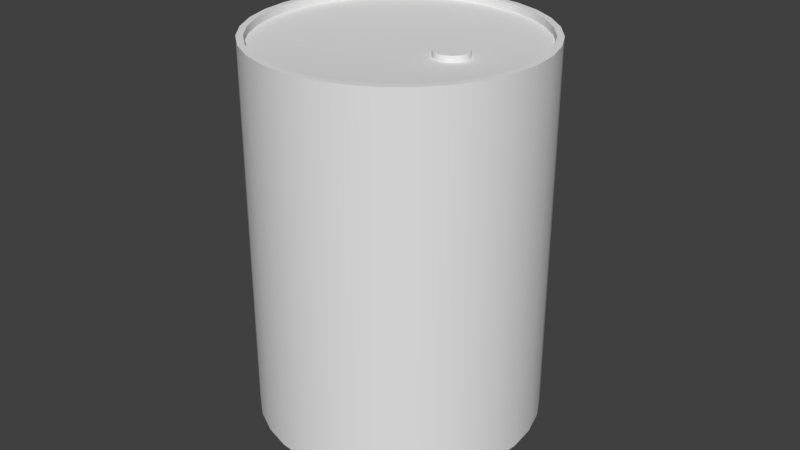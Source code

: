 # Source: barrel_01_01.blend  (saved by Blender 2.78.5; exported with 4.5.12 LTS)
import bpy
from mathutils import Matrix  # noqa: F401  (used for matrix-valued properties, if any)

bpy.ops.wm.read_factory_settings(use_empty=True)
scene = bpy.context.scene
scene.name = 'Scene'

# ---- collections
col_collection_1 = bpy.data.collections.new('Collection 1'); scene.collection.children.link(col_collection_1)
col_collection_2 = bpy.data.collections.new('Collection 2'); scene.collection.children.link(col_collection_2)
col_collection_2.hide_render = True
col_collection_2.hide_viewport = True
col_collection_3 = bpy.data.collections.new('Collection 3'); scene.collection.children.link(col_collection_3)
col_collection_3.hide_render = True
col_collection_3.hide_viewport = True
col_collection_4 = bpy.data.collections.new('Collection 4'); scene.collection.children.link(col_collection_4)
col_collection_4.hide_render = True
col_collection_4.hide_viewport = True

# ---- world
world_world = bpy.data.worlds.new('World'); scene.world = world_world
world_world.color = (0.05088, 0.05088, 0.05088)
world_world.use_sun_shadow = False
world_world.sun_shadow_jitter_overblur = 0.0
world_world.cycles.sampling_method = 'MANUAL'

# ---- meshes
me_cylinder = bpy.data.meshes.new('Cylinder')
me_cylinder.from_pydata([(-1.741e-08, 0.9544, -1.0), (-1.741e-08, 0.9544, 1.0), (0.1862, 0.9361, -1.0), (0.1862, 0.9361, 1.0), (0.3652, 0.8817, -1.0), (0.3652, 0.8817, 1.0), (0.5302, 0.7936, -1.0), (0.5302, 0.7936, 1.0), (0.6749, 0.6749, -1.0), (0.6749, 0.6749, 1.0), (0.7936, 0.5302, -1.0), (0.7936, 0.5302, 1.0), (0.8817, 0.3652, -1.0), (0.8817, 0.3652, 1.0), (0.9361, 0.1862, -1.0), (0.9361, 0.1862, 1.0), (0.9544, 6.85e-08, -1.0), (0.9544, 6.85e-08, 1.0), (0.9361, -0.1862, -1.0), (0.9361, -0.1862, 1.0), (0.8817, -0.3652, -1.0), (0.8817, -0.3652, 1.0), (0.7936, -0.5302, -1.0), (0.7936, -0.5302, 1.0), (0.6749, -0.6749, -1.0), (0.6749, -0.6749, 1.0), (0.5302, -0.7936, -1.0), (0.5302, -0.7936, 1.0), (0.3652, -0.8817, -1.0), (0.3652, -0.8817, 1.0), (0.1862, -0.9361, -1.0), (0.1862, -0.9361, 1.0), (-3.118e-07, -0.9544, -1.0), (-3.118e-07, -0.9544, 1.0), (-0.1862, -0.9361, -1.0), (-0.1862, -0.9361, 1.0), (-0.3652, -0.8817, -1.0), (-0.3652, -0.8817, 1.0), (-0.5302, -0.7936, -1.0), (-0.5302, -0.7936, 1.0), (-0.6749, -0.6749, -1.0), (-0.6749, -0.6749, 1.0), (-0.7936, -0.5302, -1.0), (-0.7936, -0.5302, 1.0), (-0.8818, -0.3652, -1.0), (-0.8818, -0.3652, 1.0), (-0.9361, -0.1862, -1.0), (-0.9361, -0.1862, 1.0), (-0.9544, 9.239e-07, -1.0), (-0.9544, 9.239e-07, 1.0), (-0.9361, 0.1862, -1.0), (-0.9361, 0.1862, 1.0), (-0.8817, 0.3652, -1.0), (-0.8817, 0.3652, 1.0), (-0.7936, 0.5302, -1.0), (-0.7936, 0.5302, 1.0), (-0.6749, 0.6749, -1.0), (-0.6749, 0.6749, 1.0), (-0.5302, 0.7936, -1.0), (-0.5302, 0.7936, 1.0), (-0.3652, 0.8818, -1.0), (-0.3652, 0.8818, 1.0), (-0.1862, 0.9361, -1.0), (-0.1862, 0.9361, 1.0), (0.0, 1.0, -1.0), (0.1951, 0.9808, -1.0), (0.1951, 0.9808, 1.0), (0.0, 1.0, 1.0), (0.3827, 0.9239, -1.0), (0.3827, 0.9239, 1.0), (0.5556, 0.8315, -1.0), (0.5556, 0.8315, 1.0), (0.7071, 0.7071, -1.0), (0.7071, 0.7071, 1.0), (0.8315, 0.5556, -1.0), (0.8315, 0.5556, 1.0), (0.9239, 0.3827, -1.0), (0.9239, 0.3827, 1.0), (0.9808, 0.1951, -1.0), (0.9808, 0.1951, 1.0), (1.0, 7.55e-08, -1.0), (1.0, 7.55e-08, 1.0), (0.9808, -0.1951, -1.0), (0.9808, -0.1951, 1.0), (0.9239, -0.3827, -1.0), (0.9239, -0.3827, 1.0), (0.8315, -0.5556, -1.0), (0.8315, -0.5556, 1.0), (0.7071, -0.7071, -1.0), (0.7071, -0.7071, 1.0), (0.5556, -0.8315, -1.0), (0.5556, -0.8315, 1.0), (0.3827, -0.9239, -1.0), (0.3827, -0.9239, 1.0), (0.1951, -0.9808, -1.0), (0.1951, -0.9808, 1.0), (-3.258e-07, -1.0, -1.0), (-3.258e-07, -1.0, 1.0), (-0.1951, -0.9808, -1.0), (-0.1951, -0.9808, 1.0), (-0.3827, -0.9239, -1.0), (-0.3827, -0.9239, 1.0), (-0.5556, -0.8315, -1.0), (-0.5556, -0.8315, 1.0), (-0.7071, -0.7071, -1.0), (-0.7071, -0.7071, 1.0), (-0.8315, -0.5556, -1.0), (-0.8315, -0.5556, 1.0), (-0.9239, -0.3827, -1.0), (-0.9239, -0.3827, 1.0), (-0.9808, -0.1951, -1.0), (-0.9808, -0.1951, 1.0), (-1.0, 9.656e-07, -1.0), (-1.0, 9.656e-07, 1.0), (-0.9808, 0.1951, -1.0), (-0.9808, 0.1951, 1.0), (-0.9239, 0.3827, -1.0), (-0.9239, 0.3827, 1.0), (-0.8315, 0.5556, -1.0), (-0.8315, 0.5556, 1.0), (-0.7071, 0.7071, -1.0), (-0.7071, 0.7071, 1.0), (-0.5556, 0.8315, -1.0), (-0.5556, 0.8315, 1.0), (-0.3827, 0.9239, -1.0), (-0.3827, 0.9239, 1.0), (-0.1951, 0.9808, -1.0), (-0.1951, 0.9808, 1.0), (-1.741e-08, 0.9544, -0.9609), (0.1862, 0.9361, -0.9609), (0.1862, 0.9361, 0.9609), (-1.741e-08, 0.9544, 0.9609), (0.3652, 0.8817, -0.9609), (0.3652, 0.8817, 0.9609), (0.5302, 0.7936, -0.9609), (0.5302, 0.7936, 0.9609), (0.6749, 0.6749, -0.9609), (0.6749, 0.6749, 0.9609), (0.7936, 0.5302, -0.9609), (0.7936, 0.5302, 0.9609), (0.8817, 0.3652, -0.9609), (0.8817, 0.3652, 0.9609), (0.9361, 0.1862, -0.9609), (0.9361, 0.1862, 0.9609), (0.9544, 6.85e-08, -0.9609), (0.9544, 6.85e-08, 0.9609), (0.9361, -0.1862, -0.9609), (0.9361, -0.1862, 0.9609), (0.8817, -0.3652, -0.9609), (0.8817, -0.3652, 0.9609), (0.7936, -0.5302, -0.9609), (0.7936, -0.5302, 0.9609), (0.6749, -0.6749, -0.9609), (0.6749, -0.6749, 0.9609), (0.5302, -0.7936, -0.9609), (0.5302, -0.7936, 0.9609), (0.3652, -0.8817, -0.9609), (0.3652, -0.8817, 0.9609), (0.1862, -0.9361, -0.9609), (0.1862, -0.9361, 0.9609), (-3.118e-07, -0.9544, -0.9609), (-3.118e-07, -0.9544, 0.9609), (-0.1862, -0.9361, -0.9609), (-0.1862, -0.9361, 0.9609), (-0.3652, -0.8817, -0.9609), (-0.3652, -0.8817, 0.9609), (-0.5302, -0.7936, -0.9609), (-0.5302, -0.7936, 0.9609), (-0.6749, -0.6749, -0.9609), (-0.6749, -0.6749, 0.9609), (-0.7936, -0.5302, -0.9609), (-0.7936, -0.5302, 0.9609), (-0.8818, -0.3652, -0.9609), (-0.8818, -0.3652, 0.9609), (-0.9361, -0.1862, -0.9609), (-0.9361, -0.1862, 0.9609), (-0.9544, 9.239e-07, -0.9609), (-0.9544, 9.239e-07, 0.9609), (-0.9361, 0.1862, -0.9609), (-0.9361, 0.1862, 0.9609), (-0.8817, 0.3652, -0.9609), (-0.8817, 0.3652, 0.9609), (-0.7936, 0.5302, -0.9609), (-0.7936, 0.5302, 0.9609), (-0.6749, 0.6749, -0.9609), (-0.6749, 0.6749, 0.9609), (-0.5302, 0.7936, -0.9609), (-0.5302, 0.7936, 0.9609), (-0.3652, 0.8818, -0.9609), (-0.3652, 0.8818, 0.9609), (-0.1862, 0.9361, -0.9609), (-0.1862, 0.9361, 0.9609), (-9.576e-08, 0.2296, -0.883), (0.04478, 0.2251, -0.883), (0.4368, 0.1839, 0.944), (0.4003, 0.1875, 0.944), (0.08785, 0.2121, -0.883), (0.472, 0.1732, 0.944), (0.1275, 0.1909, -0.883), (0.5044, 0.1559, 0.944), (0.1623, 0.1623, -0.883), (0.5328, 0.1326, 0.944), (0.1909, 0.1275, -0.883), (0.5561, 0.1042, 0.944), (0.2121, 0.08785, -0.883), (0.5735, 0.07174, 0.944), (0.2251, 0.04478, -0.883), (0.5841, 0.03657, 0.944), (0.2296, 2.037e-08, -0.883), (0.5877, 5.338e-08, 0.944), (0.2251, -0.04478, -0.883), (0.5841, -0.03657, 0.944), (0.2121, -0.08785, -0.883), (0.5735, -0.07174, 0.944), (0.1909, -0.1275, -0.883), (0.5561, -0.1042, 0.944), (0.1623, -0.1623, -0.883), (0.5328, -0.1326, 0.944), (0.1275, -0.1909, -0.883), (0.5044, -0.1559, 0.944), (0.08785, -0.2121, -0.883), (0.472, -0.1732, 0.944), (0.04478, -0.2251, -0.883), (0.4368, -0.1839, 0.944), (-8.814e-08, -0.2296, -0.883), (0.4003, -0.1875, 0.944), (-0.04478, -0.2251, -0.883), (0.3637, -0.1839, 0.944), (-0.08785, -0.2121, -0.883), (0.3285, -0.1732, 0.944), (-0.1275, -0.1909, -0.883), (0.2961, -0.1559, 0.944), (-0.1623, -0.1623, -0.883), (0.2677, -0.1326, 0.944), (-0.1909, -0.1275, -0.883), (0.2444, -0.1042, 0.944), (-0.2121, -0.08785, -0.883), (0.227, -0.07174, 0.944), (-0.2251, -0.04478, -0.883), (0.2164, -0.03657, 0.944), (-0.2296, 2.546e-07, -0.883), (0.2128, 2.425e-07, 0.944), (-0.2251, 0.04478, -0.883), (0.2164, 0.03658, 0.944), (-0.2121, 0.08785, -0.883), (0.227, 0.07174, 0.944), (-0.1909, 0.1275, -0.883), (0.2444, 0.1042, 0.944), (-0.1623, 0.1623, -0.883), (0.2677, 0.1326, 0.944), (-0.1275, 0.1909, -0.883), (0.2961, 0.1559, 0.944), (-0.08785, 0.2121, -0.883), (0.3285, 0.1732, 0.944), (-0.04478, 0.2251, -0.883), (0.3637, 0.1839, 0.944), (2.58e-08, 0.7216, -0.9357), (0.1408, 0.7077, -0.9357), (0.2761, 0.6667, -0.9357), (0.4009, 0.6, -0.9357), (0.5102, 0.5102, -0.9357), (0.6, 0.4009, -0.9357), (0.6667, 0.2761, -0.9357), (0.7077, 0.1408, -0.9357), (0.7216, 1.29e-07, -0.9357), (0.7077, -0.1408, -0.9357), (0.6667, -0.2761, -0.9357), (0.6, -0.4009, -0.9357), (0.5102, -0.5102, -0.9357), (0.4009, -0.6, -0.9357), (0.2761, -0.6667, -0.9357), (0.1408, -0.7077, -0.9357), (-1.968e-07, -0.7216, -0.9357), (-0.1408, -0.7077, -0.9357), (-0.2761, -0.6667, -0.9357), (-0.4009, -0.6, -0.9357), (-0.5102, -0.5102, -0.9357), (-0.6, -0.4009, -0.9357), (-0.6667, -0.2761, -0.9357), (-0.7077, -0.1408, -0.9357), (-0.7216, 7.758e-07, -0.9357), (-0.7077, 0.1408, -0.9357), (-0.6667, 0.2761, -0.9357), (-0.6, 0.4009, -0.9357), (-0.5102, 0.5102, -0.9357), (-0.4009, 0.6, -0.9357), (-0.2761, 0.6667, -0.9357), (-0.1408, 0.7077, -0.9357), (0.1408, 0.7077, 0.944), (2.58e-08, 0.7216, 0.944), (0.2761, 0.6667, 0.944), (0.4009, 0.6, 0.944), (0.5102, 0.5102, 0.944), (0.6, 0.4009, 0.944), (0.6667, 0.2761, 0.944), (0.7077, 0.1408, 0.944), (0.7216, 1.29e-07, 0.944), (0.7077, -0.1408, 0.944), (0.6667, -0.2761, 0.944), (0.6, -0.4009, 0.944), (0.5102, -0.5102, 0.944), (0.4009, -0.6, 0.944), (0.2761, -0.6667, 0.944), (0.1408, -0.7077, 0.944), (-1.968e-07, -0.7216, 0.944), (-0.1408, -0.7077, 0.944), (-0.2761, -0.6667, 0.944), (-0.4009, -0.6, 0.944), (-0.5102, -0.5102, 0.944), (-0.6, -0.4009, 0.944), (-0.6667, -0.2761, 0.944), (-0.7077, -0.1408, 0.944), (-0.7216, 7.758e-07, 0.944), (-0.7077, 0.1408, 0.944), (-0.6667, 0.2761, 0.944), (-0.6, 0.4009, 0.944), (-0.5102, 0.5102, 0.944), (-0.4009, 0.6, 0.944), (-0.2761, 0.6667, 0.944), (-0.1408, 0.7077, 0.944), (0.4236, 0.1172, 0.944), (0.4003, 0.1195, 0.944), (0.446, 0.1104, 0.944), (0.4667, 0.09938, 0.944), (0.4848, 0.08451, 0.944), (0.4996, 0.0664, 0.944), (0.5107, 0.04574, 0.944), (0.5175, 0.02332, 0.944), (0.5198, 8.805e-08, 0.944), (0.5175, -0.02332, 0.944), (0.5107, -0.04574, 0.944), (0.4996, -0.0664, 0.944), (0.4848, -0.08451, 0.944), (0.4667, -0.09938, 0.944), (0.446, -0.1104, 0.944), (0.4236, -0.1172, 0.944), (0.4003, -0.1195, 0.944), (0.3769, -0.1172, 0.944), (0.3545, -0.1104, 0.944), (0.3338, -0.09938, 0.944), (0.3157, -0.08451, 0.944), (0.3009, -0.0664, 0.944), (0.2898, -0.04574, 0.944), (0.283, -0.02332, 0.944), (0.2807, 2.086e-07, 0.944), (0.283, 0.02332, 0.944), (0.2898, 0.04574, 0.944), (0.3009, 0.0664, 0.944), (0.3157, 0.08451, 0.944), (0.3338, 0.09938, 0.944), (0.3545, 0.1104, 0.944), (0.3769, 0.1172, 0.944), (0.4236, 0.1172, 0.9754), (0.4003, 0.1195, 0.9754), (0.446, 0.1104, 0.9754), (0.4667, 0.09938, 0.9754), (0.4848, 0.08451, 0.9754), (0.4996, 0.0664, 0.9754), (0.5107, 0.04574, 0.9754), (0.5175, 0.02332, 0.9754), (0.5198, 8.805e-08, 0.9754), (0.5175, -0.02332, 0.9754), (0.5107, -0.04574, 0.9754), (0.4996, -0.0664, 0.9754), (0.4848, -0.08451, 0.9754), (0.4667, -0.09938, 0.9754), (0.446, -0.1104, 0.9754), (0.4236, -0.1172, 0.9754), (0.4003, -0.1195, 0.9754), (0.3769, -0.1172, 0.9754), (0.3545, -0.1104, 0.9754), (0.3338, -0.09938, 0.9754), (0.3157, -0.08451, 0.9754), (0.3009, -0.0664, 0.9754), (0.2898, -0.04574, 0.9754), (0.283, -0.02332, 0.9754), (0.2807, 2.086e-07, 0.9754), (0.283, 0.02332, 0.9754), (0.2898, 0.04574, 0.9754), (0.3009, 0.0664, 0.9754), (0.3157, 0.08451, 0.9754), (0.3338, 0.09938, 0.9754), (0.3545, 0.1104, 0.9754), (0.3769, 0.1172, 0.9754)], [], [(64, 67, 66, 65), (65, 66, 69, 68), (68, 69, 71, 70), (70, 71, 73, 72), (72, 73, 75, 74), (74, 75, 77, 76), (76, 77, 79, 78), (78, 79, 81, 80), (80, 81, 83, 82), (82, 83, 85, 84), (84, 85, 87, 86), (86, 87, 89, 88), (88, 89, 91, 90), (90, 91, 93, 92), (92, 93, 95, 94), (94, 95, 97, 96), (96, 97, 99, 98), (98, 99, 101, 100), (100, 101, 103, 102), (102, 103, 105, 104), (104, 105, 107, 106), (106, 107, 109, 108), (108, 109, 111, 110), (110, 111, 113, 112), (112, 113, 115, 114), (114, 115, 117, 116), (116, 117, 119, 118), (118, 119, 121, 120), (120, 121, 123, 122), (122, 123, 125, 124), (46, 48, 176, 174), (124, 125, 127, 126), (126, 127, 67, 64), (21, 19, 147, 149), (2, 0, 64, 65), (1, 3, 66, 67), (4, 2, 65, 68), (3, 5, 69, 66), (6, 4, 68, 70), (5, 7, 71, 69), (8, 6, 70, 72), (7, 9, 73, 71), (10, 8, 72, 74), (9, 11, 75, 73), (12, 10, 74, 76), (11, 13, 77, 75), (14, 12, 76, 78), (13, 15, 79, 77), (16, 14, 78, 80), (15, 17, 81, 79), (18, 16, 80, 82), (17, 19, 83, 81), (20, 18, 82, 84), (19, 21, 85, 83), (22, 20, 84, 86), (21, 23, 87, 85), (24, 22, 86, 88), (23, 25, 89, 87), (26, 24, 88, 90), (25, 27, 91, 89), (28, 26, 90, 92), (27, 29, 93, 91), (30, 28, 92, 94), (29, 31, 95, 93), (32, 30, 94, 96), (31, 33, 97, 95), (34, 32, 96, 98), (33, 35, 99, 97), (36, 34, 98, 100), (35, 37, 101, 99), (38, 36, 100, 102), (37, 39, 103, 101), (40, 38, 102, 104), (39, 41, 105, 103), (42, 40, 104, 106), (41, 43, 107, 105), (44, 42, 106, 108), (43, 45, 109, 107), (46, 44, 108, 110), (45, 47, 111, 109), (48, 46, 110, 112), (47, 49, 113, 111), (50, 48, 112, 114), (49, 51, 115, 113), (52, 50, 114, 116), (51, 53, 117, 115), (54, 52, 116, 118), (53, 55, 119, 117), (56, 54, 118, 120), (55, 57, 121, 119), (58, 56, 120, 122), (57, 59, 123, 121), (60, 58, 122, 124), (59, 61, 125, 123), (62, 60, 124, 126), (61, 63, 127, 125), (0, 62, 126, 64), (63, 1, 67, 127), (179, 177, 312, 313), (150, 152, 268, 267), (20, 22, 150, 148), (49, 47, 175, 177), (23, 21, 149, 151), (48, 50, 178, 176), (22, 24, 152, 150), (51, 49, 177, 179), (25, 23, 151, 153), (50, 52, 180, 178), (24, 26, 154, 152), (53, 51, 179, 181), (27, 25, 153, 155), (52, 54, 182, 180), (26, 28, 156, 154), (0, 2, 129, 128), (55, 53, 181, 183), (29, 27, 155, 157), (3, 1, 131, 130), (54, 56, 184, 182), (28, 30, 158, 156), (2, 4, 132, 129), (57, 55, 183, 185), (31, 29, 157, 159), (5, 3, 130, 133), (56, 58, 186, 184), (30, 32, 160, 158), (4, 6, 134, 132), (59, 57, 185, 187), (33, 31, 159, 161), (7, 5, 133, 135), (58, 60, 188, 186), (32, 34, 162, 160), (6, 8, 136, 134), (61, 59, 187, 189), (35, 33, 161, 163), (9, 7, 135, 137), (60, 62, 190, 188), (34, 36, 164, 162), (8, 10, 138, 136), (63, 61, 189, 191), (37, 35, 163, 165), (11, 9, 137, 139), (62, 0, 128, 190), (36, 38, 166, 164), (10, 12, 140, 138), (1, 63, 191, 131), (39, 37, 165, 167), (13, 11, 139, 141), (38, 40, 168, 166), (12, 14, 142, 140), (41, 39, 167, 169), (15, 13, 141, 143), (40, 42, 170, 168), (14, 16, 144, 142), (43, 41, 169, 171), (17, 15, 143, 145), (42, 44, 172, 170), (16, 18, 146, 144), (45, 43, 171, 173), (19, 17, 145, 147), (44, 46, 174, 172), (18, 20, 148, 146), (47, 45, 173, 175), (231, 229, 338, 339), (192, 193, 196, 198, 200, 202, 204, 206, 208, 210, 212, 214, 216, 218, 220, 222, 224, 226, 228, 230, 232, 234, 236, 238, 240, 242, 244, 246, 248, 250, 252, 254), (153, 151, 299, 300), (178, 180, 282, 281), (152, 154, 269, 268), (181, 179, 313, 314), (155, 153, 300, 301), (180, 182, 283, 282), (154, 156, 270, 269), (128, 129, 257, 256), (183, 181, 314, 315), (157, 155, 301, 302), (130, 131, 289, 288), (182, 184, 284, 283), (156, 158, 271, 270), (129, 132, 258, 257), (185, 183, 315, 316), (159, 157, 302, 303), (133, 130, 288, 290), (184, 186, 285, 284), (158, 160, 272, 271), (132, 134, 259, 258), (187, 185, 316, 317), (161, 159, 303, 304), (135, 133, 290, 291), (186, 188, 286, 285), (160, 162, 273, 272), (134, 136, 260, 259), (189, 187, 317, 318), (163, 161, 304, 305), (137, 135, 291, 292), (188, 190, 287, 286), (162, 164, 274, 273), (136, 138, 261, 260), (191, 189, 318, 319), (165, 163, 305, 306), (139, 137, 292, 293), (190, 128, 256, 287), (164, 166, 275, 274), (138, 140, 262, 261), (131, 191, 319, 289), (167, 165, 306, 307), (141, 139, 293, 294), (166, 168, 276, 275), (140, 142, 263, 262), (169, 167, 307, 308), (143, 141, 294, 295), (168, 170, 277, 276), (142, 144, 264, 263), (171, 169, 308, 309), (145, 143, 295, 296), (170, 172, 278, 277), (144, 146, 265, 264), (173, 171, 309, 310), (147, 145, 296, 297), (172, 174, 279, 278), (146, 148, 266, 265), (175, 173, 310, 311), (149, 147, 297, 298), (174, 176, 280, 279), (148, 150, 267, 266), (177, 175, 311, 312), (151, 149, 298, 299), (176, 178, 281, 280), (193, 192, 256, 257), (196, 193, 257, 258), (198, 196, 258, 259), (200, 198, 259, 260), (202, 200, 260, 261), (204, 202, 261, 262), (206, 204, 262, 263), (208, 206, 263, 264), (210, 208, 264, 265), (212, 210, 265, 266), (214, 212, 266, 267), (216, 214, 267, 268), (218, 216, 268, 269), (220, 218, 269, 270), (222, 220, 270, 271), (224, 222, 271, 272), (226, 224, 272, 273), (228, 226, 273, 274), (230, 228, 274, 275), (232, 230, 275, 276), (234, 232, 276, 277), (236, 234, 277, 278), (238, 236, 278, 279), (240, 238, 279, 280), (242, 240, 280, 281), (244, 242, 281, 282), (246, 244, 282, 283), (248, 246, 283, 284), (250, 248, 284, 285), (252, 250, 285, 286), (254, 252, 286, 287), (192, 254, 287, 256), (195, 194, 288, 289), (194, 197, 290, 288), (197, 199, 291, 290), (199, 201, 292, 291), (201, 203, 293, 292), (203, 205, 294, 293), (205, 207, 295, 294), (207, 209, 296, 295), (209, 211, 297, 296), (211, 213, 298, 297), (213, 215, 299, 298), (215, 217, 300, 299), (217, 219, 301, 300), (219, 221, 302, 301), (221, 223, 303, 302), (223, 225, 304, 303), (225, 227, 305, 304), (227, 229, 306, 305), (229, 231, 307, 306), (231, 233, 308, 307), (233, 235, 309, 308), (235, 237, 310, 309), (237, 239, 311, 310), (239, 241, 312, 311), (241, 243, 313, 312), (243, 245, 314, 313), (245, 247, 315, 314), (247, 249, 316, 315), (249, 251, 317, 316), (251, 253, 318, 317), (253, 255, 319, 318), (255, 195, 289, 319), (342, 341, 373, 374), (205, 203, 325, 326), (233, 231, 339, 340), (207, 205, 326, 327), (235, 233, 340, 341), (209, 207, 327, 328), (237, 235, 341, 342), (211, 209, 328, 329), (239, 237, 342, 343), (213, 211, 329, 330), (241, 239, 343, 344), (215, 213, 330, 331), (243, 241, 344, 345), (217, 215, 331, 332), (245, 243, 345, 346), (219, 217, 332, 333), (247, 245, 346, 347), (221, 219, 333, 334), (194, 195, 321, 320), (249, 247, 347, 348), (223, 221, 334, 335), (197, 194, 320, 322), (251, 249, 348, 349), (225, 223, 335, 336), (199, 197, 322, 323), (253, 251, 349, 350), (227, 225, 336, 337), (201, 199, 323, 324), (255, 253, 350, 351), (229, 227, 337, 338), (203, 201, 324, 325), (195, 255, 351, 321), (352, 353, 383, 382, 381, 380, 379, 378, 377, 376, 375, 374, 373, 372, 371, 370, 369, 368, 367, 366, 365, 364, 363, 362, 361, 360, 359, 358, 357, 356, 355, 354), (329, 328, 360, 361), (343, 342, 374, 375), (330, 329, 361, 362), (344, 343, 375, 376), (331, 330, 362, 363), (345, 344, 376, 377), (332, 331, 363, 364), (346, 345, 377, 378), (333, 332, 364, 365), (347, 346, 378, 379), (334, 333, 365, 366), (320, 321, 353, 352), (348, 347, 379, 380), (335, 334, 366, 367), (322, 320, 352, 354), (349, 348, 380, 381), (336, 335, 367, 368), (323, 322, 354, 355), (350, 349, 381, 382), (337, 336, 368, 369), (324, 323, 355, 356), (351, 350, 382, 383), (338, 337, 369, 370), (325, 324, 356, 357), (321, 351, 383, 353), (339, 338, 370, 371), (326, 325, 357, 358), (340, 339, 371, 372), (327, 326, 358, 359), (341, 340, 372, 373), (328, 327, 359, 360)])
me_cylinder.polygons.foreach_set('use_smooth', [True] * 354)
me_cylinder.use_remesh_preserve_volume = False
me_cylinder.use_remesh_preserve_attributes = False
me_cylinder.use_mirror_vertex_groups = False
me_cylinder.update()
me_cylinder_001 = bpy.data.meshes.new('Cylinder.001')
me_cylinder_001.from_pydata([(0.1862, 0.9361, -1.0), (0.1862, 0.9361, 1.0), (0.5302, 0.7936, -1.0), (0.5302, 0.7936, 1.0), (0.7936, 0.5302, -1.0), (0.7936, 0.5302, 1.0), (0.9361, 0.1862, -1.0), (0.9361, 0.1862, 1.0), (0.9361, -0.1862, -1.0), (0.9361, -0.1862, 1.0), (0.7936, -0.5302, -1.0), (0.7936, -0.5302, 1.0), (0.5302, -0.7936, -1.0), (0.5302, -0.7936, 1.0), (0.1862, -0.9361, -1.0), (0.1862, -0.9361, 1.0), (-0.1862, -0.9361, -1.0), (-0.1862, -0.9361, 1.0), (-0.5302, -0.7936, -1.0), (-0.5302, -0.7936, 1.0), (-0.7936, -0.5302, -1.0), (-0.7936, -0.5302, 1.0), (-0.9361, -0.1862, -1.0), (-0.9361, -0.1862, 1.0), (-0.9361, 0.1862, -1.0), (-0.9361, 0.1862, 1.0), (-0.7936, 0.5302, -1.0), (-0.7936, 0.5302, 1.0), (-0.5302, 0.7936, -1.0), (-0.5302, 0.7936, 1.0), (-0.1862, 0.9361, -1.0), (-0.1862, 0.9361, 1.0), (0.1951, 0.9808, -1.0), (0.1951, 0.9808, 1.0), (0.5556, 0.8315, -1.0), (0.5556, 0.8315, 1.0), (0.8315, 0.5556, -1.0), (0.8315, 0.5556, 1.0), (0.9808, 0.1951, -1.0), (0.9808, 0.1951, 1.0), (0.9808, -0.1951, -1.0), (0.9808, -0.1951, 1.0), (0.8315, -0.5556, -1.0), (0.8315, -0.5556, 1.0), (0.5556, -0.8315, -1.0), (0.5556, -0.8315, 1.0), (0.1951, -0.9808, -1.0), (0.1951, -0.9808, 1.0), (-0.1951, -0.9808, -1.0), (-0.1951, -0.9808, 1.0), (-0.5556, -0.8315, -1.0), (-0.5556, -0.8315, 1.0), (-0.8315, -0.5556, -1.0), (-0.8315, -0.5556, 1.0), (-0.9808, -0.1951, -1.0), (-0.9808, -0.1951, 1.0), (-0.9808, 0.1951, -1.0), (-0.9808, 0.1951, 1.0), (-0.8315, 0.5556, -1.0), (-0.8315, 0.5556, 1.0), (-0.5556, 0.8315, -1.0), (-0.5556, 0.8315, 1.0), (-0.1951, 0.9808, -1.0), (-0.1951, 0.9808, 1.0), (0.1862, 0.9361, -0.9609), (0.1862, 0.9361, 0.9609), (0.5302, 0.7936, -0.9609), (0.5302, 0.7936, 0.9609), (0.7936, 0.5302, -0.9609), (0.7936, 0.5302, 0.9609), (0.9361, 0.1862, -0.9609), (0.9361, 0.1862, 0.9609), (0.9361, -0.1862, -0.9609), (0.9361, -0.1862, 0.9609), (0.7936, -0.5302, -0.9609), (0.7936, -0.5302, 0.9609), (0.5302, -0.7936, -0.9609), (0.5302, -0.7936, 0.9609), (0.1862, -0.9361, -0.9609), (0.1862, -0.9361, 0.9609), (-0.1862, -0.9361, -0.9609), (-0.1862, -0.9361, 0.9609), (-0.5302, -0.7936, -0.9609), (-0.5302, -0.7936, 0.9609), (-0.7936, -0.5302, -0.9609), (-0.7936, -0.5302, 0.9609), (-0.9361, -0.1862, -0.9609), (-0.9361, -0.1862, 0.9609), (-0.9361, 0.1862, -0.9609), (-0.9361, 0.1862, 0.9609), (-0.7936, 0.5302, -0.9609), (-0.7936, 0.5302, 0.9609), (-0.5302, 0.7936, -0.9609), (-0.5302, 0.7936, 0.9609), (-0.1862, 0.9361, -0.9609), (-0.1862, 0.9361, 0.9609), (0.1408, 0.7077, 0.944), (0.4009, 0.6, 0.944), (0.6, 0.4009, 0.944), (0.7077, 0.1408, 0.944), (0.7077, -0.1408, 0.944), (0.6, -0.4009, 0.944), (0.4009, -0.6, 0.944), (0.1408, -0.7077, 0.944), (-0.1408, -0.7077, 0.944), (-0.4009, -0.6, 0.944), (-0.6, -0.4009, 0.944), (-0.7077, -0.1408, 0.944), (-0.7077, 0.1408, 0.944), (-0.6, 0.4009, 0.944), (-0.4009, 0.6, 0.944), (-0.1408, 0.7077, 0.944)], [], [(33, 35, 34, 32), (35, 37, 36, 34), (37, 39, 38, 36), (39, 41, 40, 38), (41, 43, 42, 40), (43, 45, 44, 42), (45, 47, 46, 44), (47, 49, 48, 46), (49, 51, 50, 48), (51, 53, 52, 50), (53, 55, 54, 52), (55, 57, 56, 54), (57, 59, 58, 56), (59, 61, 60, 58), (61, 63, 62, 60), (0, 30, 62, 32), (8, 10, 74, 72), (22, 24, 88, 86), (31, 1, 33, 63), (2, 0, 32, 34), (1, 3, 35, 33), (4, 2, 34, 36), (3, 5, 37, 35), (6, 4, 36, 38), (5, 7, 39, 37), (8, 6, 38, 40), (7, 9, 41, 39), (10, 8, 40, 42), (9, 11, 43, 41), (12, 10, 42, 44), (11, 13, 45, 43), (14, 12, 44, 46), (13, 15, 47, 45), (16, 14, 46, 48), (15, 17, 49, 47), (18, 16, 48, 50), (17, 19, 51, 49), (20, 18, 50, 52), (19, 21, 53, 51), (22, 20, 52, 54), (21, 23, 55, 53), (24, 22, 54, 56), (23, 25, 57, 55), (26, 24, 56, 58), (25, 27, 59, 57), (28, 26, 58, 60), (27, 29, 61, 59), (30, 28, 60, 62), (29, 31, 63, 61), (11, 9, 73, 75), (77, 75, 101, 102), (25, 23, 87, 89), (10, 12, 76, 74), (13, 11, 75, 77), (24, 26, 90, 88), (27, 25, 89, 91), (12, 14, 78, 76), (30, 0, 64, 94), (15, 13, 77, 79), (1, 31, 95, 65), (26, 28, 92, 90), (0, 2, 66, 64), (29, 27, 91, 93), (3, 1, 65, 67), (14, 16, 80, 78), (17, 15, 79, 81), (28, 30, 94, 92), (2, 4, 68, 66), (31, 29, 93, 95), (5, 3, 67, 69), (16, 18, 82, 80), (19, 17, 81, 83), (4, 6, 70, 68), (7, 5, 69, 71), (18, 20, 84, 82), (21, 19, 83, 85), (6, 8, 72, 70), (9, 7, 71, 73), (20, 22, 86, 84), (23, 21, 85, 87), (87, 107, 108, 89), (91, 89, 108, 109), (79, 77, 102, 103), (65, 95, 111, 96), (93, 91, 109, 110), (67, 65, 96, 97), (81, 79, 103, 104), (95, 93, 110, 111), (69, 67, 97, 98), (83, 81, 104, 105), (71, 69, 98, 99), (85, 83, 105, 106), (73, 71, 99, 100), (87, 85, 106, 107), (75, 73, 100, 101), (74, 76, 78, 80, 82, 84, 86, 88, 90, 92, 94, 64, 66, 68, 70, 72), (96, 111, 110, 109, 108, 107, 106, 105, 104, 103, 102, 101, 100, 99, 98, 97), (62, 63, 33, 32)])
me_cylinder_001.polygons.foreach_set('use_smooth', [True] * 98)
me_cylinder_001.use_remesh_preserve_volume = False
me_cylinder_001.use_remesh_preserve_attributes = False
me_cylinder_001.use_mirror_vertex_groups = False
me_cylinder_001.update()
me_cylinder_002 = bpy.data.meshes.new('Cylinder.002')
me_cylinder_002.from_pydata([(0.5556, 0.8315, -1.0), (0.5556, 0.8315, 1.0), (0.9808, 0.1951, -1.0), (0.9808, 0.1951, 1.0), (0.8315, -0.5556, -1.0), (0.8315, -0.5556, 1.0), (0.1951, -0.9808, -1.0), (0.1951, -0.9808, 1.0), (-0.5556, -0.8315, -1.0), (-0.5556, -0.8315, 1.0), (-0.9808, -0.1951, -1.0), (-0.9808, -0.1951, 1.0), (-0.8315, 0.5556, -1.0), (-0.8315, 0.5556, 1.0), (-0.1951, 0.9808, -1.0), (-0.1951, 0.9808, 1.0)], [], [(1, 3, 2, 0), (3, 5, 4, 2), (5, 7, 6, 4), (7, 9, 8, 6), (9, 11, 10, 8), (11, 13, 12, 10), (13, 15, 14, 12), (14, 15, 1, 0), (14, 0, 2, 4, 6, 8, 10, 12), (1, 15, 13, 11, 9, 7, 5, 3)])
me_cylinder_002.polygons.foreach_set('use_smooth', [True] * 10)
me_cylinder_002.use_remesh_preserve_volume = False
me_cylinder_002.use_remesh_preserve_attributes = False
me_cylinder_002.use_mirror_vertex_groups = False
me_cylinder_002.update()
me_cylinder_003 = bpy.data.meshes.new('Cylinder.003')
me_cylinder_003.from_pydata([(0.9808, 0.1951, -1.0), (0.9808, 0.1951, 1.0), (0.1951, -0.9808, -1.0), (0.1951, -0.9808, 1.0), (-0.9808, -0.1951, -1.0), (-0.9808, -0.1951, 1.0), (-0.1951, 0.9808, -1.0), (-0.1951, 0.9808, 1.0)], [], [(1, 3, 2, 0), (3, 5, 4, 2), (5, 7, 6, 4), (6, 0, 2, 4), (1, 7, 5, 3), (6, 7, 1, 0)])
me_cylinder_003.polygons.foreach_set('use_smooth', [True] * 6)
_k = set([(0, 2), (0, 6), (1, 3), (1, 7), (2, 4), (3, 5), (4, 6), (5, 7)])
me_cylinder_003.attributes.new('sharp_edge', 'BOOLEAN', 'EDGE').data.foreach_set('value', [ (min(e.vertices), max(e.vertices)) in _k for e in me_cylinder_003.edges])
me_cylinder_003.use_remesh_preserve_volume = False
me_cylinder_003.use_remesh_preserve_attributes = False
me_cylinder_003.use_mirror_vertex_groups = False
me_cylinder_003.update()

# ---- objects
ob_lod_1 = bpy.data.objects.new('lod_1', me_cylinder)
ob_lod_2 = bpy.data.objects.new('lod_2', me_cylinder_001)
ob_lod_3 = bpy.data.objects.new('lod_3', me_cylinder_002)
ob_lod_4 = bpy.data.objects.new('lod_4', me_cylinder_003)

# ---- transforms, parenting, visibility, modifiers, constraints
ob_lod_1.location = (0.0, 0.0, 0.0)
ob_lod_1.scale = (0.75, 0.75, 1.0)
ob_lod_1.lineart.crease_threshold = 0.0
_m = ob_lod_1.modifiers.new('EdgeSplit', 'EDGE_SPLIT')
ob_lod_2.location = (0.0, 0.0, 0.0)
ob_lod_2.scale = (0.75, 0.75, 1.0)
ob_lod_2.lineart.crease_threshold = 0.0
_m = ob_lod_2.modifiers.new('EdgeSplit', 'EDGE_SPLIT')
ob_lod_3.location = (0.0, 0.0, 0.0)
ob_lod_3.scale = (0.75, 0.75, 1.0)
ob_lod_3.lineart.crease_threshold = 0.0
_m = ob_lod_3.modifiers.new('EdgeSplit', 'EDGE_SPLIT')
_m.split_angle = 1.464
ob_lod_4.location = (0.0, 0.0, 0.0)
ob_lod_4.scale = (0.75, 0.75, 1.0)
ob_lod_4.lineart.crease_threshold = 0.0
_m = ob_lod_4.modifiers.new('EdgeSplit', 'EDGE_SPLIT')
_m.split_angle = 1.641
_m.use_edge_angle = False

# ---- collection membership
col_collection_1.objects.link(ob_lod_1)
col_collection_2.objects.link(ob_lod_2)
col_collection_3.objects.link(ob_lod_3)
col_collection_4.objects.link(ob_lod_4)

# ---- scene / render settings (as saved in the file)
scene.frame_start = 1; scene.frame_end = 250; scene.frame_set(1)
scene.render.engine = 'CYCLES'
scene.render.fps = 30
scene.render.dither_intensity = 0.0
scene.cycles.use_denoising = False
scene.cycles.samples = 128
scene.cycles.sampling_pattern = 'TABULATED_SOBOL'
scene.cycles.use_adaptive_sampling = False
scene.cycles.use_light_tree = False
scene.cycles.blur_glossy = 0.0
scene.cycles.sample_clamp_indirect = 0.0
scene.view_settings.view_transform = 'Standard'
bpy.context.view_layer.update()

# ---- added for rendering (the .blend has no active camera and no usable light): camera, sun
cam_auto = bpy.data.cameras.new('AutoCamera')
cam_auto.lens = 50.0
cam_auto.sensor_width = 36.0
cam_auto.clip_end = 1000.0
ob_auto_camera = bpy.data.objects.new('AutoCamera', cam_auto)
scene.collection.objects.link(ob_auto_camera)
ob_auto_camera.location = (3.16415, -3.79698, 2.53132)
ob_auto_camera.rotation_euler = (1.09748, -7.21219e-08, 0.694738)
scene.camera = ob_auto_camera
light_auto_sun = bpy.data.lights.new('AutoSun', 'SUN')
light_auto_sun.energy = 3.0
light_auto_sun.angle = 0.0523599
ob_auto_sun = bpy.data.objects.new('AutoSun', light_auto_sun)
scene.collection.objects.link(ob_auto_sun)
ob_auto_sun.rotation_euler = (0.872665, 0.174533, 0.523599)
bpy.context.view_layer.update()
